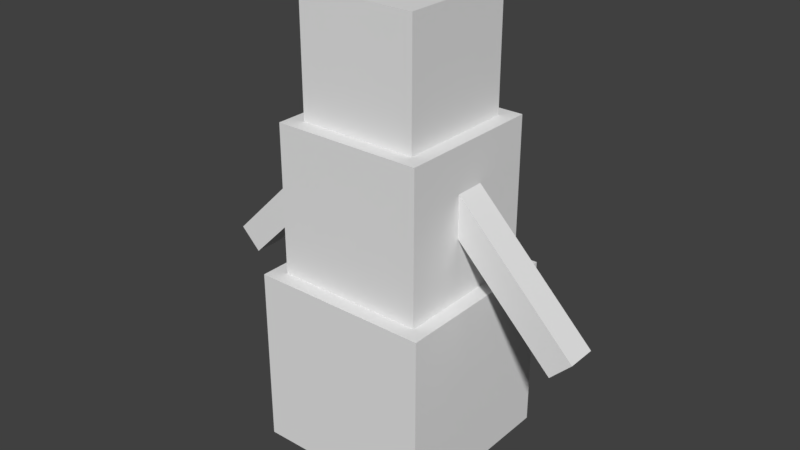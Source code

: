 # Source: snowman.blend  (saved by Blender 2.78.0; exported with 4.5.12 LTS)
import bpy
from mathutils import Matrix  # noqa: F401  (used for matrix-valued properties, if any)

bpy.ops.wm.read_factory_settings(use_empty=True)
scene = bpy.context.scene
scene.name = 'Scene'

# ---- collections
col_collection_1 = bpy.data.collections.new('Collection 1'); scene.collection.children.link(col_collection_1)

# ---- world
world_world = bpy.data.worlds.new('World'); scene.world = world_world
world_world.color = (0.05088, 0.05088, 0.05088)
world_world.use_sun_shadow = False
world_world.sun_shadow_jitter_overblur = 0.0
world_world.cycles.sampling_method = 'MANUAL'

# ---- meshes
me_cube_005 = bpy.data.meshes.new('Cube.005')
me_cube_005.from_pydata([(-1.0, -1.0, -1.0), (-1.0, -1.0, 1.0), (-1.0, 1.0, -1.0), (-1.0, 1.0, 1.0), (1.0, -1.0, -1.0), (1.0, -1.0, 1.0), (1.0, 1.0, -1.0), (1.0, 1.0, 1.0)], [], [(0, 1, 3, 2), (2, 3, 7, 6), (6, 7, 5, 4), (4, 5, 1, 0), (2, 6, 4, 0), (7, 3, 1, 5)])
_uv = me_cube_005.uv_layers.new(name='UVMap')
_uv.uv.foreach_set('vector', [0.5312, 0.9375, 0.5312, 0.9688, 0.5, 0.9688, 0.5, 0.9375, 0.9375, 0.9375, 0.9375, 0.9688, 0.75, 0.9688, 0.75, 0.9375, 0.75, 0.9375, 0.75, 0.9688, 0.7188, 0.9688, 0.7188, 0.9375, 0.7188, 0.9375, 0.7188, 0.9688, 0.5312, 0.9688, 0.5312, 0.9375, 0.9062, 1.0, 0.7188, 1.0, 0.7188, 0.9688, 0.9062, 0.9688, 0.7188, 1.0, 0.5312, 1.0, 0.5312, 0.9688, 0.7188, 0.9688])
me_cube_005.use_remesh_preserve_volume = False
me_cube_005.use_remesh_preserve_attributes = False
me_cube_005.use_mirror_vertex_groups = False
me_cube_005.update()
me_cube_003 = bpy.data.meshes.new('Cube.003')
me_cube_003.from_pydata([(-1.0, -1.0, -1.0), (-1.0, -1.0, 1.0), (-1.0, 1.0, -1.0), (-1.0, 1.0, 1.0), (1.0, -1.0, -1.0), (1.0, -1.0, 1.0), (1.0, 1.0, -1.0), (1.0, 1.0, 1.0)], [], [(0, 1, 3, 2), (2, 3, 7, 6), (6, 7, 5, 4), (4, 5, 1, 0), (2, 6, 4, 0), (7, 3, 1, 5)])
_uv = me_cube_003.uv_layers.new(name='UVMap')
_uv.uv.foreach_set('vector', [0.1875, 0.0625, 0.1875, 0.25, 0.0, 0.25, 0.0, 0.0625, 0.75, 0.0625, 0.75, 0.25, 0.5625, 0.25, 0.5625, 0.0625, 0.5625, 0.0625, 0.5625, 0.25, 0.375, 0.25, 0.375, 0.0625, 0.375, 0.0625, 0.375, 0.25, 0.1875, 0.25, 0.1875, 0.0625, 0.5625, 0.4375, 0.375, 0.4375, 0.375, 0.25, 0.5625, 0.25, 0.375, 0.4375, 0.1875, 0.4375, 0.1875, 0.25, 0.375, 0.25])
me_cube_003.use_remesh_preserve_volume = False
me_cube_003.use_remesh_preserve_attributes = False
me_cube_003.use_mirror_vertex_groups = False
me_cube_003.update()
me_cube_002 = bpy.data.meshes.new('Cube.002')
me_cube_002.from_pydata([(-1.0, -1.0, -1.0), (-1.0, -1.0, 1.0), (-1.0, 1.0, -1.0), (-1.0, 1.0, 1.0), (1.0, -1.0, -1.0), (1.0, -1.0, 1.0), (1.0, 1.0, -1.0), (1.0, 1.0, 1.0)], [], [(0, 1, 3, 2), (2, 3, 7, 6), (6, 7, 5, 4), (4, 5, 1, 0), (2, 6, 4, 0), (7, 3, 1, 5)])
_uv = me_cube_002.uv_layers.new(name='UVMap')
_uv.uv.foreach_set('vector', [0.1562, 0.4375, 0.1562, 0.5938, 0.0, 0.5938, 0.0, 0.4375, 0.625, 0.4375, 0.625, 0.5938, 0.4688, 0.5938, 0.4688, 0.4375, 0.4688, 0.4375, 0.4688, 0.5938, 0.3125, 0.5938, 0.3125, 0.4375, 0.3125, 0.4375, 0.3125, 0.5938, 0.1562, 0.5938, 0.1562, 0.4375, 0.4688, 0.75, 0.3125, 0.75, 0.3125, 0.5938, 0.4688, 0.5938, 0.3125, 0.75, 0.1562, 0.75, 0.1562, 0.5938, 0.3125, 0.5938])
me_cube_002.use_remesh_preserve_volume = False
me_cube_002.use_remesh_preserve_attributes = False
me_cube_002.use_mirror_vertex_groups = False
me_cube_002.update()
me_cube_001 = bpy.data.meshes.new('Cube.001')
me_cube_001.from_pydata([(-1.0, -1.0, -1.0), (-1.0, -1.0, 1.0), (-1.0, 1.0, -1.0), (-1.0, 1.0, 1.0), (1.0, -1.0, -1.0), (1.0, -1.0, 1.0), (1.0, 1.0, -1.0), (1.0, 1.0, 1.0)], [], [(0, 1, 3, 2), (2, 3, 7, 6), (6, 7, 5, 4), (4, 5, 1, 0), (2, 6, 4, 0), (7, 3, 1, 5)])
_uv = me_cube_001.uv_layers.new(name='UVMap')
_uv.uv.foreach_set('vector', [0.125, 0.75, 0.125, 0.875, 0.0, 0.875, 0.0, 0.75, 0.5, 0.75, 0.5, 0.875, 0.375, 0.875, 0.375, 0.75, 0.375, 0.75, 0.375, 0.875, 0.25, 0.875, 0.25, 0.75, 0.25, 0.75, 0.25, 0.875, 0.125, 0.875, 0.125, 0.75, 0.375, 1.0, 0.25, 1.0, 0.25, 0.875, 0.375, 0.875, 0.25, 1.0, 0.125, 1.0, 0.125, 0.875, 0.25, 0.875])
me_cube_001.use_remesh_preserve_volume = False
me_cube_001.use_remesh_preserve_attributes = False
me_cube_001.use_mirror_vertex_groups = False
me_cube_001.update()
me_cube = bpy.data.meshes.new('Cube')
me_cube.from_pydata([(-1.0, -1.0, -1.0), (-1.0, -1.0, 1.0), (-1.0, 1.0, -1.0), (-1.0, 1.0, 1.0), (1.0, -1.0, -1.0), (1.0, -1.0, 1.0), (1.0, 1.0, -1.0), (1.0, 1.0, 1.0)], [], [(0, 1, 3, 2), (2, 3, 7, 6), (6, 7, 5, 4), (4, 5, 1, 0), (2, 6, 4, 0), (7, 3, 1, 5)])
_uv = me_cube.uv_layers.new(name='UVMap')
_uv.uv.foreach_set('vector', [0.5312, 0.9375, 0.5312, 0.9688, 0.5, 0.9688, 0.5, 0.9375, 0.9375, 0.9375, 0.9375, 0.9688, 0.75, 0.9688, 0.75, 0.9375, 0.75, 0.9375, 0.75, 0.9688, 0.7188, 0.9688, 0.7188, 0.9375, 0.7188, 0.9375, 0.7188, 0.9688, 0.5312, 0.9688, 0.5312, 0.9375, 0.9062, 1.0, 0.7188, 1.0, 0.7188, 0.9688, 0.9062, 0.9688, 0.7188, 1.0, 0.5312, 1.0, 0.5312, 0.9688, 0.7188, 0.9688])
me_cube.use_remesh_preserve_volume = False
me_cube.use_remesh_preserve_attributes = False
me_cube.use_mirror_vertex_groups = False
me_cube.update()

# ---- objects
ob_cube_004 = bpy.data.objects.new('Cube.004', me_cube_005)
ob_cube_003 = bpy.data.objects.new('Cube.003', me_cube_003)
ob_cube_002 = bpy.data.objects.new('Cube.002', me_cube_002)
ob_cube_001 = bpy.data.objects.new('Cube.001', me_cube_001)
ob_cube = bpy.data.objects.new('Cube', me_cube)

# ---- transforms, parenting, visibility, modifiers, constraints
ob_cube_004.location = (-1.677, 0.0, 2.9)
ob_cube_004.rotation_euler = (-3.244e-07, 2.356, -1.344e-07)
ob_cube_004.scale = (1.2, 0.2, 0.2)
ob_cube_004.lineart.crease_threshold = 0.0
ob_cube_003.location = (0.0, 0.0, 1.209)
ob_cube_003.scale = (1.2, 1.2, 1.2)
ob_cube_003.lineart.crease_threshold = 0.0
ob_cube_002.location = (0.0, 0.0, 3.401)
ob_cube_002.lineart.crease_threshold = 0.0
ob_cube_001.location = (0.0, 0.0, 5.194)
ob_cube_001.scale = (0.8, 0.8, 0.8)
ob_cube_001.lineart.crease_threshold = 0.0
ob_cube.location = (1.619, 0.0, 2.9)
ob_cube.rotation_euler = (5.565e-08, 0.7854, 1.344e-07)
ob_cube.scale = (1.2, 0.2, 0.2)
ob_cube.lineart.crease_threshold = 0.0

# ---- collection membership
col_collection_1.objects.link(ob_cube_004)
col_collection_1.objects.link(ob_cube_003)
col_collection_1.objects.link(ob_cube_002)
col_collection_1.objects.link(ob_cube_001)
col_collection_1.objects.link(ob_cube)

# ---- scene / render settings (as saved in the file)
scene.frame_start = 1; scene.frame_end = 250; scene.frame_set(1)
scene.render.engine = 'BLENDER_EEVEE_NEXT'
scene.render.resolution_percentage = 50
scene.render.dither_intensity = 0.0
scene.render.film_transparent = True
scene.cycles.use_denoising = False
scene.cycles.samples = 128
scene.cycles.sampling_pattern = 'TABULATED_SOBOL'
scene.cycles.light_sampling_threshold = 0.0
scene.cycles.use_adaptive_sampling = False
scene.cycles.use_light_tree = False
scene.cycles.blur_glossy = 0.0
scene.cycles.sample_clamp_indirect = 0.0
scene.view_settings.view_transform = 'Standard'
bpy.context.view_layer.update()

# ---- added for rendering (the .blend has no active camera and no usable light): camera, sun
cam_auto = bpy.data.cameras.new('AutoCamera')
cam_auto.lens = 50.0
cam_auto.sensor_width = 36.0
cam_auto.clip_end = 1000.0
ob_auto_camera = bpy.data.objects.new('AutoCamera', cam_auto)
scene.collection.objects.link(ob_auto_camera)
ob_auto_camera.location = (7.68005, -9.25076, 9.16838)
ob_auto_camera.rotation_euler = (1.09748, -7.21219e-08, 0.694738)
scene.camera = ob_auto_camera
light_auto_sun = bpy.data.lights.new('AutoSun', 'SUN')
light_auto_sun.energy = 3.0
light_auto_sun.angle = 0.0523599
ob_auto_sun = bpy.data.objects.new('AutoSun', light_auto_sun)
scene.collection.objects.link(ob_auto_sun)
ob_auto_sun.rotation_euler = (0.872665, 0.174533, 0.523599)
bpy.context.view_layer.update()
